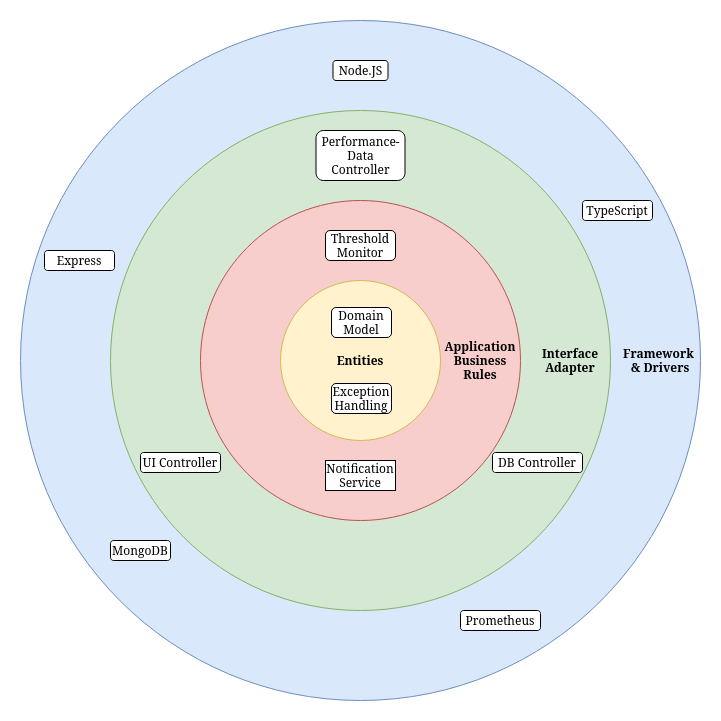

The diagram above was exported from draw.io. Its source (the exported page's mxGraphModel, read from the mxfile embedded in the PNG):
<mxGraphModel dx="1422" dy="680" grid="1" gridSize="10" guides="1" tooltips="1" connect="1" arrows="1" fold="1" page="1" pageScale="1" pageWidth="850" pageHeight="1100" math="0" shadow="0">
  <root>
    <mxCell id="0" />
    <mxCell id="1" parent="0" />
    <mxCell id="DH744E-QInVpVE7m2hf_-7" value="" style="ellipse;whiteSpace=wrap;html=1;aspect=fixed;fillColor=#dae8fc;strokeColor=#6c8ebf;" parent="1" vertex="1">
      <mxGeometry x="80" y="380" width="680" height="680" as="geometry" />
    </mxCell>
    <mxCell id="DH744E-QInVpVE7m2hf_-6" value="" style="ellipse;whiteSpace=wrap;html=1;aspect=fixed;fillColor=#d5e8d4;strokeColor=#82b366;" parent="1" vertex="1">
      <mxGeometry x="170" y="470" width="500" height="500" as="geometry" />
    </mxCell>
    <mxCell id="DH744E-QInVpVE7m2hf_-5" value="" style="ellipse;whiteSpace=wrap;html=1;aspect=fixed;fillColor=#f8cecc;strokeColor=#b85450;" parent="1" vertex="1">
      <mxGeometry x="260" y="560" width="320" height="320" as="geometry" />
    </mxCell>
    <mxCell id="DH744E-QInVpVE7m2hf_-4" value="" style="ellipse;whiteSpace=wrap;html=1;aspect=fixed;labelBackgroundColor=none;fillColor=#fff2cc;strokeColor=#d6b656;" parent="1" vertex="1">
      <mxGeometry x="340" y="640" width="160" height="160" as="geometry" />
    </mxCell>
    <mxCell id="_9GvtzLEMhLRBYuVsWSU-1" value="MongoDB" style="rounded=1;whiteSpace=wrap;html=1;" parent="1" vertex="1">
      <mxGeometry x="170" y="900" width="60" height="20" as="geometry" />
    </mxCell>
    <mxCell id="_9GvtzLEMhLRBYuVsWSU-2" value="Prometheus" style="rounded=1;whiteSpace=wrap;html=1;" parent="1" vertex="1">
      <mxGeometry x="520" y="970" width="80" height="20" as="geometry" />
    </mxCell>
    <mxCell id="_9GvtzLEMhLRBYuVsWSU-3" value="Framework&amp;nbsp; &amp;amp; Drivers" style="text;html=1;strokeColor=none;fillColor=none;align=center;verticalAlign=middle;whiteSpace=wrap;rounded=0;fontStyle=1" parent="1" vertex="1">
      <mxGeometry x="690" y="705" width="60" height="30" as="geometry" />
    </mxCell>
    <mxCell id="_9GvtzLEMhLRBYuVsWSU-4" value="Node.JS" style="rounded=1;whiteSpace=wrap;html=1;" parent="1" vertex="1">
      <mxGeometry x="392.5" y="420" width="55" height="20" as="geometry" />
    </mxCell>
    <mxCell id="_9GvtzLEMhLRBYuVsWSU-6" value="Entities" style="text;html=1;strokeColor=none;fillColor=none;align=center;verticalAlign=middle;whiteSpace=wrap;rounded=0;fontStyle=1" parent="1" vertex="1">
      <mxGeometry x="390" y="705" width="60" height="30" as="geometry" />
    </mxCell>
    <mxCell id="_9GvtzLEMhLRBYuVsWSU-11" value="Application Business Rules" style="text;html=1;strokeColor=none;fillColor=none;align=center;verticalAlign=middle;whiteSpace=wrap;rounded=1;fontStyle=1" parent="1" vertex="1">
      <mxGeometry x="510" y="705" width="60" height="30" as="geometry" />
    </mxCell>
    <mxCell id="_9GvtzLEMhLRBYuVsWSU-13" value="Interface Adapter" style="text;html=1;strokeColor=none;fillColor=none;align=center;verticalAlign=middle;whiteSpace=wrap;rounded=0;fontStyle=1" parent="1" vertex="1">
      <mxGeometry x="600" y="705" width="60" height="30" as="geometry" />
    </mxCell>
    <mxCell id="_9GvtzLEMhLRBYuVsWSU-14" value="Performance-Data Controller" style="rounded=1;whiteSpace=wrap;html=1;" parent="1" vertex="1">
      <mxGeometry x="375.5" y="490" width="89" height="50" as="geometry" />
    </mxCell>
    <mxCell id="_9GvtzLEMhLRBYuVsWSU-15" value="DB Controller" style="rounded=1;whiteSpace=wrap;html=1;" parent="1" vertex="1">
      <mxGeometry x="552" y="812" width="90" height="20" as="geometry" />
    </mxCell>
    <mxCell id="_9GvtzLEMhLRBYuVsWSU-16" value="UI Controller" style="rounded=1;whiteSpace=wrap;html=1;gradientColor=none;" parent="1" vertex="1">
      <mxGeometry x="200" y="812" width="80" height="20" as="geometry" />
    </mxCell>
    <mxCell id="_9GvtzLEMhLRBYuVsWSU-17" value="Threshold Monitor" style="rounded=1;whiteSpace=wrap;html=1;" parent="1" vertex="1">
      <mxGeometry x="385" y="590" width="70" height="30" as="geometry" />
    </mxCell>
    <mxCell id="DH744E-QInVpVE7m2hf_-8" value="Domain Model" style="text;html=1;align=center;verticalAlign=middle;whiteSpace=wrap;rounded=1;fillColor=default;strokeColor=default;" parent="1" vertex="1">
      <mxGeometry x="391" y="667" width="60" height="30" as="geometry" />
    </mxCell>
    <mxCell id="DH744E-QInVpVE7m2hf_-10" value="Exception Handling" style="text;html=1;strokeColor=default;fillColor=default;align=center;verticalAlign=middle;whiteSpace=wrap;rounded=1;" parent="1" vertex="1">
      <mxGeometry x="391" y="743" width="60" height="30" as="geometry" />
    </mxCell>
    <mxCell id="DH744E-QInVpVE7m2hf_-11" value="Notification Service" style="text;html=1;strokeColor=default;fillColor=default;align=center;verticalAlign=middle;whiteSpace=wrap;rounded=0;" parent="1" vertex="1">
      <mxGeometry x="385" y="820" width="70" height="30" as="geometry" />
    </mxCell>
    <mxCell id="DH744E-QInVpVE7m2hf_-13" value="TypeScript" style="rounded=1;whiteSpace=wrap;html=1;" parent="1" vertex="1">
      <mxGeometry x="642" y="560" width="70" height="20" as="geometry" />
    </mxCell>
    <mxCell id="DH744E-QInVpVE7m2hf_-14" value="Express" style="rounded=1;whiteSpace=wrap;html=1;" parent="1" vertex="1">
      <mxGeometry x="104" y="610" width="70" height="20" as="geometry" />
    </mxCell>
  </root>
</mxGraphModel>